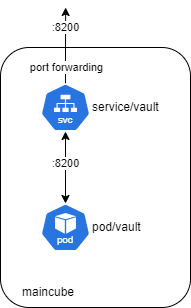

The diagram above was exported from draw.io. Its source (the exported page's mxGraphModel, read from the mxfile embedded in the PNG):
<mxGraphModel dx="143" dy="296" grid="1" gridSize="10" guides="1" tooltips="1" connect="1" arrows="1" fold="1" page="1" pageScale="1" pageWidth="827" pageHeight="1169" math="0" shadow="0">
  <root>
    <mxCell id="0" />
    <mxCell id="1" parent="0" />
    <mxCell id="2erSzqyic--Bdm3CYoVL-7" value="" style="rounded=1;whiteSpace=wrap;html=1;" vertex="1" parent="1">
      <mxGeometry x="40" y="70" width="190" height="260" as="geometry" />
    </mxCell>
    <mxCell id="2erSzqyic--Bdm3CYoVL-2" value="" style="aspect=fixed;sketch=0;html=1;dashed=0;whitespace=wrap;verticalLabelPosition=bottom;verticalAlign=top;fillColor=#2875E2;strokeColor=#ffffff;points=[[0.005,0.63,0],[0.1,0.2,0],[0.9,0.2,0],[0.5,0,0],[0.995,0.63,0],[0.72,0.99,0],[0.5,1,0],[0.28,0.99,0]];shape=mxgraph.kubernetes.icon2;kubernetesLabel=1;prIcon=pod" vertex="1" parent="1">
      <mxGeometry x="80" y="226" width="50" height="48" as="geometry" />
    </mxCell>
    <mxCell id="2erSzqyic--Bdm3CYoVL-8" style="edgeStyle=orthogonalEdgeStyle;rounded=0;orthogonalLoop=1;jettySize=auto;html=1;exitX=0.5;exitY=0;exitDx=0;exitDy=0;exitPerimeter=0;" edge="1" parent="1" source="2erSzqyic--Bdm3CYoVL-3">
      <mxGeometry relative="1" as="geometry">
        <mxPoint x="105.16666666666674" y="30" as="targetPoint" />
      </mxGeometry>
    </mxCell>
    <mxCell id="2erSzqyic--Bdm3CYoVL-9" value=":8200" style="edgeLabel;html=1;align=center;verticalAlign=middle;resizable=0;points=[];" vertex="1" connectable="0" parent="2erSzqyic--Bdm3CYoVL-8">
      <mxGeometry x="0.7636" y="1" relative="1" as="geometry">
        <mxPoint x="1" y="11" as="offset" />
      </mxGeometry>
    </mxCell>
    <mxCell id="2erSzqyic--Bdm3CYoVL-12" value="port forwarding" style="edgeLabel;html=1;align=center;verticalAlign=middle;resizable=0;points=[];" vertex="1" connectable="0" parent="2erSzqyic--Bdm3CYoVL-8">
      <mxGeometry x="-0.3742" y="-1" relative="1" as="geometry">
        <mxPoint y="8" as="offset" />
      </mxGeometry>
    </mxCell>
    <mxCell id="2erSzqyic--Bdm3CYoVL-3" value="" style="aspect=fixed;sketch=0;html=1;dashed=0;whitespace=wrap;verticalLabelPosition=bottom;verticalAlign=top;fillColor=#2875E2;strokeColor=#ffffff;points=[[0.005,0.63,0],[0.1,0.2,0],[0.9,0.2,0],[0.5,0,0],[0.995,0.63,0],[0.72,0.99,0],[0.5,1,0],[0.28,0.99,0]];shape=mxgraph.kubernetes.icon2;kubernetesLabel=1;prIcon=svc" vertex="1" parent="1">
      <mxGeometry x="80" y="106" width="50" height="48" as="geometry" />
    </mxCell>
    <mxCell id="2erSzqyic--Bdm3CYoVL-5" style="edgeStyle=orthogonalEdgeStyle;rounded=0;orthogonalLoop=1;jettySize=auto;html=1;exitX=0.5;exitY=0;exitDx=0;exitDy=0;exitPerimeter=0;entryX=0.5;entryY=1;entryDx=0;entryDy=0;entryPerimeter=0;startArrow=classic;startFill=1;" edge="1" parent="1" source="2erSzqyic--Bdm3CYoVL-2" target="2erSzqyic--Bdm3CYoVL-3">
      <mxGeometry relative="1" as="geometry" />
    </mxCell>
    <mxCell id="2erSzqyic--Bdm3CYoVL-6" value=":8200" style="edgeLabel;html=1;align=center;verticalAlign=middle;resizable=0;points=[];" vertex="1" connectable="0" parent="2erSzqyic--Bdm3CYoVL-5">
      <mxGeometry x="0.1093" relative="1" as="geometry">
        <mxPoint as="offset" />
      </mxGeometry>
    </mxCell>
    <mxCell id="2erSzqyic--Bdm3CYoVL-10" value="pod/vault" style="text;html=1;align=left;verticalAlign=middle;whiteSpace=wrap;rounded=0;" vertex="1" parent="1">
      <mxGeometry x="130" y="235" width="60" height="30" as="geometry" />
    </mxCell>
    <mxCell id="2erSzqyic--Bdm3CYoVL-11" value="service/vault" style="text;html=1;align=left;verticalAlign=middle;whiteSpace=wrap;rounded=0;" vertex="1" parent="1">
      <mxGeometry x="130" y="115" width="70" height="30" as="geometry" />
    </mxCell>
    <mxCell id="2erSzqyic--Bdm3CYoVL-13" value="maincube" style="text;html=1;align=left;verticalAlign=middle;whiteSpace=wrap;rounded=0;" vertex="1" parent="1">
      <mxGeometry x="60" y="300" width="70" height="30" as="geometry" />
    </mxCell>
  </root>
</mxGraphModel>